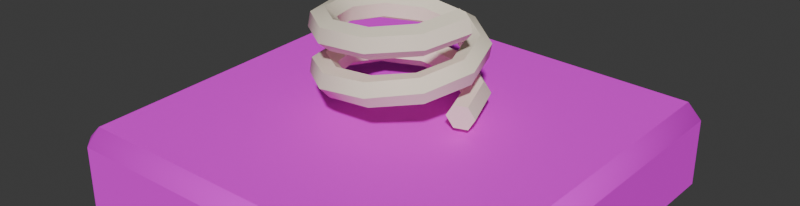 # Source: tile_4.blend  (saved by Blender 5.2.45; exported with 4.5.12 LTS)
import bpy
from mathutils import Matrix  # noqa: F401  (used for matrix-valued properties, if any)

bpy.ops.wm.read_factory_settings(use_empty=True)
scene = bpy.context.scene
scene.name = 'Scene'

# ---- collections
col_collection = bpy.data.collections.new('Collection'); scene.collection.children.link(col_collection)

# ---- images (referenced by path relative to the original .blend; pixels are not part of the script)
import os
ASSET_DIR = os.environ.get("B2B_ASSET_DIR", "")  # directory of the original .blend (textures are referenced by path, not embedded)
HERE = os.path.dirname(os.path.abspath(__file__))  # packed textures are extracted next to this script under _unpacked/

def load_image(name, relpath, width, height, colorspace="sRGB"):
    """Load a texture the original file referenced (path relative to the .blend, or extracted next to this script)."""
    p = next((c for c in (os.path.join(HERE, relpath), os.path.join(ASSET_DIR, relpath)) if relpath and os.path.exists(c)), "")
    if p:
        img = bpy.data.images.load(p, check_existing=True)
        img.name = name
    else:  # same state as the original file: an image datablock whose file is absent (Cycles renders it pink)
        img = bpy.data.images.new(name, width, height)
        img.source = "FILE"
        img.filepath = "//" + (relpath or name)
    img.colorspace_settings.name = colorspace
    return img
img_crate_tier_4_png = load_image('crate_tier_4.png', 'crate_tier_4.png', 1024, 1024, 'sRGB')

# ---- materials (node trees are filled in below, after node groups)
mat_crate_4 = bpy.data.materials.new('crate_4')
mat_c_fff3dc = bpy.data.materials.new('c_fff3dc')
mat_c_fff3dc.diffuse_color = (1.0, 0.8963, 0.7157, 1.0)

# ---- material node trees
mat_crate_4.use_nodes = True; mat_crate_4.node_tree.nodes.clear()
_N = mat_crate_4.node_tree.nodes; _L = mat_crate_4.node_tree.links
n0 = _N.new('ShaderNodeBsdfPrincipled'); n0.name = 'Principled BSDF'; n0.location = (-200, 100)
n0.inputs[2].default_value = 0.8
n0.inputs[10].default_value = 0.005
n1 = _N.new('ShaderNodeOutputMaterial'); n1.name = 'Material Output'; n1.location = (200, 100)
n2 = _N.new('ShaderNodeTexImage'); n2.name = 'Image Texture'; n2.location = (0, 0)
n2.image = img_crate_tier_4_png
_L.new(n0.outputs[0], n1.inputs[0])
_L.new(n2.outputs[0], n0.inputs[0])
n1.is_active_output = True
mat_c_fff3dc.use_nodes = True; mat_c_fff3dc.node_tree.nodes.clear()
_N = mat_c_fff3dc.node_tree.nodes; _L = mat_c_fff3dc.node_tree.links
n0 = _N.new('ShaderNodeBsdfPrincipled'); n0.name = 'Principled BSDF'; n0.location = (-200, 100)
n0.inputs[0].default_value = (1.0, 0.8963, 0.7157, 1.0)
n0.inputs[2].default_value = 0.8
n0.inputs[10].default_value = 0.005
n1 = _N.new('ShaderNodeOutputMaterial'); n1.name = 'Material Output'; n1.location = (200, 100)
_L.new(n0.outputs[0], n1.inputs[0])
n1.is_active_output = True

# ---- world
world_world = bpy.data.worlds.new('World'); scene.world = world_world
world_world.use_nodes = True; world_world.node_tree.nodes.clear()
_N = world_world.node_tree.nodes; _L = world_world.node_tree.links
n0 = _N.new('ShaderNodeOutputWorld'); n0.name = 'World Output'; n0.location = (200, 100)
n1 = _N.new('ShaderNodeBackground'); n1.name = 'Background'; n1.location = (-200, 100)
n1.inputs[0].default_value = (0.05088, 0.05088, 0.05088, 1.0)
_L.new(n1.outputs[0], n0.inputs[0])
n0.is_active_output = True
world_world.color = (0.05088, 0.05088, 0.05088)
world_world.sun_shadow_jitter_overblur = 0.0

# ---- meshes
me_tile_4 = bpy.data.meshes.new('tile_4')
me_tile_4.from_pydata([(-0.39, -0.39, 0.0), (-0.39, -0.42, 0.03), (-0.42, -0.39, 0.03), (-0.39, -0.42, 0.17), (-0.39, -0.39, 0.2), (-0.42, -0.39, 0.17), (-0.39, 0.39, 0.0), (-0.42, 0.39, 0.03), (-0.39, 0.42, 0.03), (-0.39, 0.39, 0.2), (-0.39, 0.42, 0.17), (-0.42, 0.39, 0.17), (0.39, -0.39, 0.0), (0.42, -0.39, 0.03), (0.39, -0.42, 0.03), (0.39, -0.39, 0.2), (0.39, -0.42, 0.17), (0.42, -0.39, 0.17), (0.39, 0.39, 0.0), (0.39, 0.42, 0.03), (0.42, 0.39, 0.03), (0.39, 0.39, 0.2), (0.42, 0.39, 0.17), (0.39, 0.42, 0.17), (0.1134, -0.008652, 0.24), (0.1275, -0.006712, 0.2641), (0.1541, 0.00194, 0.2641), (0.1666, 0.008652, 0.24), (0.1525, 0.006712, 0.2159), (0.1259, -0.00194, 0.2159), (0.09056, 0.06593, 0.248), (0.1028, 0.07147, 0.2726), (0.1255, 0.08784, 0.2736), (0.136, 0.09865, 0.25), (0.1238, 0.09311, 0.2254), (0.1011, 0.07674, 0.2244), (0.03432, 0.1068, 0.2546), (0.04037, 0.1164, 0.2802), (0.04931, 0.1427, 0.2836), (0.0522, 0.1595, 0.2614), (0.04616, 0.1499, 0.2358), (0.03722, 0.1236, 0.2324), (-0.03549, 0.107, 0.2607), (-0.03524, 0.1156, 0.2873), (-0.04301, 0.1418, 0.2936), (-0.05103, 0.1593, 0.2733), (-0.05129, 0.1507, 0.2467), (-0.04352, 0.1245, 0.2404), (-0.09266, 0.06601, 0.2663), (-0.09466, 0.07117, 0.2937), (-0.1153, 0.08745, 0.3034), (-0.1339, 0.09857, 0.2857), (-0.1319, 0.09341, 0.2583), (-0.1113, 0.07713, 0.2486), (-0.1155, -0.001478, 0.2715), (-0.116, 0.001566, 0.2993), (-0.1405, 0.003044, 0.3128), (-0.1645, 0.001478, 0.2985), (-0.164, -0.001566, 0.2707), (-0.1395, -0.003044, 0.2572), (-0.09445, -0.07097, 0.2766), (-0.09282, -0.06607, 0.3041), (-0.1116, -0.07739, 0.3215), (-0.1321, -0.09361, 0.3114), (-0.1337, -0.09851, 0.2839), (-0.1149, -0.08719, 0.2665), (-0.03537, -0.1163, 0.2821), (-0.03535, -0.1069, 0.3085), (-0.04324, -0.1237, 0.3294), (-0.05115, -0.15, 0.3239), (-0.05118, -0.1594, 0.2975), (-0.04328, -0.1426, 0.2766), (0.0412, -0.1184, 0.2883), (0.03453, -0.1066, 0.3128), (0.0366, -0.1213, 0.3365), (0.04533, -0.1479, 0.3357), (0.05199, -0.1597, 0.3112), (0.04993, -0.145, 0.2875), (0.1062, -0.07367, 0.2953), (0.09102, -0.06565, 0.3175), (0.09811, -0.07427, 0.3431), (0.1204, -0.09091, 0.3467), (0.1355, -0.09893, 0.3245), (0.1284, -0.09031, 0.2989), (0.1328, 0.002941, 0.3031), (0.113, 0.0007881, 0.3228), (0.1202, -0.002152, 0.3497), (0.1472, -0.002941, 0.3569), (0.167, -0.0007881, 0.3372), (0.1598, 0.002152, 0.3103), (0.1081, 0.08227, 0.3115), (0.09152, 0.06787, 0.3288), (0.09667, 0.06789, 0.3564), (0.1184, 0.08231, 0.3665), (0.135, 0.09671, 0.3492), (0.1299, 0.09669, 0.3216), (0.03988, 0.1326, 0.3202), (0.03423, 0.1098, 0.3355), (0.03762, 0.1104, 0.3633), (0.04665, 0.1337, 0.3758), (0.05229, 0.1565, 0.3605), (0.04891, 0.1559, 0.3327), (-0.04631, 0.1327, 0.3292), (-0.03734, 0.1098, 0.3427), (-0.03429, 0.1103, 0.3705), (-0.04022, 0.1336, 0.3848), (-0.04919, 0.1565, 0.3713), (-0.05223, 0.156, 0.3435), (-0.1168, 0.08112, 0.3383), (-0.0956, 0.06733, 0.3502), (-0.09205, 0.0685, 0.378), (-0.1097, 0.08346, 0.3937), (-0.1309, 0.09725, 0.3818), (-0.1345, 0.09608, 0.354), (-0.1436, -0.00302, 0.3474), (-0.1177, -0.001845, 0.3581), (-0.1142, 0.001175, 0.3857), (-0.1364, 0.00302, 0.4026), (-0.1623, 0.001845, 0.3919), (-0.1658, -0.001175, 0.3643), (-0.1153, -0.08747, 0.3566), (-0.09467, -0.07118, 0.3663), (-0.09265, -0.06601, 0.3937), (-0.1112, -0.07711, 0.4114), (-0.1319, -0.0934, 0.4017), (-0.1339, -0.09857, 0.3743), (-0.04215, -0.1394, 0.3657), (-0.03486, -0.1138, 0.3746), (-0.03598, -0.1076, 0.4018), (-0.04437, -0.1269, 0.4203), (-0.05166, -0.1525, 0.4114), (-0.05055, -0.1587, 0.3842), (0.04804, -0.1383, 0.3749), (0.03892, -0.1131, 0.383), (0.03414, -0.1079, 0.4101), (0.03849, -0.128, 0.4291), (0.04761, -0.1532, 0.421), (0.05238, -0.1583, 0.3939), (0.1206, -0.08399, 0.384), (0.09832, -0.0688, 0.3915), (0.09097, -0.0671, 0.4185), (0.1059, -0.08059, 0.438), (0.1282, -0.09578, 0.4305), (0.1356, -0.09748, 0.4035), (0.148, 0.0003235, 0.3932), (0.122, 0.008021, 0.4001), (0.114, 0.007697, 0.4269), (0.132, -0.0003235, 0.4468), (0.158, -0.008021, 0.4399), (0.166, -0.007697, 0.4131)], [], [(0, 1, 2), (3, 4, 5), (6, 7, 8), (9, 10, 11), (12, 13, 14), (15, 16, 17), (18, 19, 20), (21, 22, 23), (6, 0, 2, 7), (1, 3, 5, 2), (4, 9, 11, 5), (10, 8, 7, 11), (18, 6, 8, 19), (9, 21, 23, 10), (22, 20, 19, 23), (12, 18, 20, 13), (21, 15, 17, 22), (16, 14, 13, 17), (0, 12, 14, 1), (15, 4, 3, 16), (6, 18, 12, 0), (2, 5, 11, 7), (14, 16, 3, 1), (21, 9, 4, 15), (8, 10, 23, 19), (20, 22, 17, 13), (24, 25, 31, 30), (25, 26, 32, 31), (26, 27, 33, 32), (27, 28, 34, 33), (28, 29, 35, 34), (29, 24, 30, 35), (30, 31, 37, 36), (31, 32, 38, 37), (32, 33, 39, 38), (33, 34, 40, 39), (34, 35, 41, 40), (35, 30, 36, 41), (36, 37, 43, 42), (37, 38, 44, 43), (38, 39, 45, 44), (39, 40, 46, 45), (40, 41, 47, 46), (41, 36, 42, 47), (42, 43, 49, 48), (43, 44, 50, 49), (44, 45, 51, 50), (45, 46, 52, 51), (46, 47, 53, 52), (47, 42, 48, 53), (48, 49, 55, 54), (49, 50, 56, 55), (50, 51, 57, 56), (51, 52, 58, 57), (52, 53, 59, 58), (53, 48, 54, 59), (54, 55, 61, 60), (55, 56, 62, 61), (56, 57, 63, 62), (57, 58, 64, 63), (58, 59, 65, 64), (59, 54, 60, 65), (60, 61, 67, 66), (61, 62, 68, 67), (62, 63, 69, 68), (63, 64, 70, 69), (64, 65, 71, 70), (65, 60, 66, 71), (66, 67, 73, 72), (67, 68, 74, 73), (68, 69, 75, 74), (69, 70, 76, 75), (70, 71, 77, 76), (71, 66, 72, 77), (72, 73, 79, 78), (73, 74, 80, 79), (74, 75, 81, 80), (75, 76, 82, 81), (76, 77, 83, 82), (77, 72, 78, 83), (78, 79, 85, 84), (79, 80, 86, 85), (80, 81, 87, 86), (81, 82, 88, 87), (82, 83, 89, 88), (83, 78, 84, 89), (84, 85, 91, 90), (85, 86, 92, 91), (86, 87, 93, 92), (87, 88, 94, 93), (88, 89, 95, 94), (89, 84, 90, 95), (90, 91, 97, 96), (91, 92, 98, 97), (92, 93, 99, 98), (93, 94, 100, 99), (94, 95, 101, 100), (95, 90, 96, 101), (96, 97, 103, 102), (97, 98, 104, 103), (98, 99, 105, 104), (99, 100, 106, 105), (100, 101, 107, 106), (101, 96, 102, 107), (102, 103, 109, 108), (103, 104, 110, 109), (104, 105, 111, 110), (105, 106, 112, 111), (106, 107, 113, 112), (107, 102, 108, 113), (108, 109, 115, 114), (109, 110, 116, 115), (110, 111, 117, 116), (111, 112, 118, 117), (112, 113, 119, 118), (113, 108, 114, 119), (114, 115, 121, 120), (115, 116, 122, 121), (116, 117, 123, 122), (117, 118, 124, 123), (118, 119, 125, 124), (119, 114, 120, 125), (120, 121, 127, 126), (121, 122, 128, 127), (122, 123, 129, 128), (123, 124, 130, 129), (124, 125, 131, 130), (125, 120, 126, 131), (126, 127, 133, 132), (127, 128, 134, 133), (128, 129, 135, 134), (129, 130, 136, 135), (130, 131, 137, 136), (131, 126, 132, 137), (132, 133, 139, 138), (133, 134, 140, 139), (134, 135, 141, 140), (135, 136, 142, 141), (136, 137, 143, 142), (137, 132, 138, 143), (138, 139, 145, 144), (139, 140, 146, 145), (140, 141, 147, 146), (141, 142, 148, 147), (142, 143, 149, 148), (143, 138, 144, 149), (29, 28, 27, 26, 25, 24), (144, 145, 146, 147, 148, 149)])
me_tile_4.polygons.foreach_set('use_smooth', [True] * 148)
me_tile_4.polygons.foreach_set('material_index', [0, 0, 0, 0, 0, 0, 0, 0, 0, 0, 0, 0, 0, 0, 0, 0, 0, 0, 0, 0, 0, 0, 0, 0, 0, 0, 1, 1, 1, 1, 1, 1, 1, 1, 1, 1, 1, 1, 1, 1, 1, 1, 1, 1, 1, 1, 1, 1, 1, 1, 1, 1, 1, 1, 1, 1, 1, 1, 1, 1, 1, 1, 1, 1, 1, 1, 1, 1, 1, 1, 1, 1, 1, 1, 1, 1, 1, 1, 1, 1, 1, 1, 1, 1, 1, 1, 1, 1, 1, 1, 1, 1, 1, 1, 1, 1, 1, 1, 1, 1, 1, 1, 1, 1, 1, 1, 1, 1, 1, 1, 1, 1, 1, 1, 1, 1, 1, 1, 1, 1, 1, 1, 1, 1, 1, 1, 1, 1, 1, 1, 1, 1, 1, 1, 1, 1, 1, 1, 1, 1, 1, 1, 1, 1, 1, 1, 1, 1])
_k = set([(0, 6), (0, 12), (1, 3), (1, 14), (2, 5), (2, 7), (3, 16), (4, 9), (4, 15), (5, 11), (6, 18), (7, 11), (8, 10), (8, 19), (9, 21), (10, 23), (12, 18), (13, 17), (13, 20), (14, 16), (15, 21), (17, 22), (19, 23), (20, 22), (24, 25), (24, 29), (24, 30), (25, 26), (25, 31), (26, 27), (26, 32), (27, 28), (27, 33), (28, 29), (28, 34), (29, 35), (30, 36), (31, 37), (32, 38), (33, 39), (34, 40), (35, 41), (36, 42), (37, 43), (38, 44), (39, 45), (40, 46), (41, 47), (42, 48), (43, 49), (44, 50), (45, 51), (46, 52), (47, 53), (48, 54), (49, 55), (50, 56), (51, 57), (52, 58), (53, 59), (54, 60), (55, 61), (56, 62), (57, 63), (58, 64), (59, 65), (60, 66), (61, 67), (62, 68), (63, 69), (64, 70), (65, 71), (66, 72), (67, 73), (68, 74), (69, 75), (70, 76), (71, 77), (72, 78), (73, 79), (74, 80), (75, 81), (76, 82), (77, 83), (78, 84), (79, 85), (80, 86), (81, 87), (82, 88), (83, 89), (84, 90), (85, 91), (86, 92), (87, 93), (88, 94), (89, 95), (90, 96), (91, 97), (92, 98), (93, 99), (94, 100), (95, 101), (96, 102), (97, 103), (98, 104), (99, 105), (100, 106), (101, 107), (102, 108), (103, 109), (104, 110), (105, 111), (106, 112), (107, 113), (108, 114), (109, 115), (110, 116), (111, 117), (112, 118), (113, 119), (114, 120), (115, 121), (116, 122), (117, 123), (118, 124), (119, 125), (120, 126), (121, 127), (122, 128), (123, 129), (124, 130), (125, 131), (126, 132), (127, 133), (128, 134), (129, 135), (130, 136), (131, 137), (132, 138), (133, 139), (134, 140), (135, 141), (136, 142), (137, 143), (138, 144), (139, 145), (140, 146), (141, 147), (142, 148), (143, 149), (144, 145), (144, 149), (145, 146), (146, 147), (147, 148), (148, 149)])
me_tile_4.attributes.new('sharp_edge', 'BOOLEAN', 'EDGE').data.foreach_set('value', [ (min(e.vertices), max(e.vertices)) in _k for e in me_tile_4.edges])
_uv = me_tile_4.uv_layers.new(name='UVMap')
_uv.uv.foreach_set('vector', [-0.4643, -0.4643, -0.4643, -0.5, -0.5, -0.4643, -0.4643, -0.5, -0.4643, -0.4643, -0.5, -0.4643, -0.4643, 0.4643, -0.5, 0.4643, -0.4643, 0.5, -0.4643, 0.4643, -0.4643, 0.5, -0.5, 0.4643, 0.4643, -0.4643, 0.5, -0.4643, 0.4643, -0.5, 0.4643, -0.4643, 0.4643, -0.5, 0.5, -0.4643, 0.4643, 0.4643, 0.4643, 0.5, 0.5, 0.4643, 0.4643, 0.4643, 0.5, 0.4643, 0.4643, 0.5, -0.4643, 0.4643, -0.4643, -0.4643, -0.5, -0.4643, -0.5, 0.4643, -0.5, 0.03571, -0.5, 0.2024, -0.4643, 0.2024, -0.4643, 0.03571, -0.4643, -0.4643, -0.4643, 0.4643, -0.5, 0.4643, -0.5, -0.4643, 0.5, 0.2024, 0.5, 0.03571, 0.4643, 0.03571, 0.4643, 0.2024, 0.4643, 0.4643, -0.4643, 0.4643, -0.4643, 0.5, 0.4643, 0.5, -0.4643, 0.4643, 0.4643, 0.4643, 0.4643, 0.5, -0.4643, 0.5, 0.4643, 0.2024, 0.4643, 0.03571, 0.5, 0.03571, 0.5, 0.2024, 0.4643, -0.4643, 0.4643, 0.4643, 0.5, 0.4643, 0.5, -0.4643, 0.4643, 0.4643, 0.4643, -0.4643, 0.5, -0.4643, 0.5, 0.4643, -0.5, 0.2024, -0.5, 0.03571, -0.4643, 0.03571, -0.4643, 0.2024, -0.4643, -0.4643, 0.4643, -0.4643, 0.4643, -0.5, -0.4643, -0.5, 0.4643, -0.4643, -0.4643, -0.4643, -0.4643, -0.5, 0.4643, -0.5, -0.4643, 0.4643, 0.4643, 0.4643, 0.4643, -0.4643, -0.4643, -0.4643, -0.4643, 0.03571, -0.4643, 0.2024, 0.4643, 0.2024, 0.4643, 0.03571, 0.4643, 0.03571, 0.4643, 0.2024, -0.4643, 0.2024, -0.4643, 0.03571, 0.4643, 0.4643, -0.4643, 0.4643, -0.4643, -0.4643, 0.4643, -0.4643, -0.4643, 0.03571, -0.4643, 0.2024, 0.4643, 0.2024, 0.4643, 0.03571, 0.4643, 0.03571, 0.4643, 0.2024, -0.4643, 0.2024, -0.4643, 0.03571, 0.0, 0.0, 0.0, 0.0, 0.0, 0.0, 0.0, 0.0, 0.0, 0.0, 0.0, 0.0, 0.0, 0.0, 0.0, 0.0, 0.0, 0.0, 0.0, 0.0, 0.0, 0.0, 0.0, 0.0, 0.0, 0.0, 0.0, 0.0, 0.0, 0.0, 0.0, 0.0, 0.0, 0.0, 0.0, 0.0, 0.0, 0.0, 0.0, 0.0, 0.0, 0.0, 0.0, 0.0, 0.0, 0.0, 0.0, 0.0, 0.0, 0.0, 0.0, 0.0, 0.0, 0.0, 0.0, 0.0, 0.0, 0.0, 0.0, 0.0, 0.0, 0.0, 0.0, 0.0, 0.0, 0.0, 0.0, 0.0, 0.0, 0.0, 0.0, 0.0, 0.0, 0.0, 0.0, 0.0, 0.0, 0.0, 0.0, 0.0, 0.0, 0.0, 0.0, 0.0, 0.0, 0.0, 0.0, 0.0, 0.0, 0.0, 0.0, 0.0, 0.0, 0.0, 0.0, 0.0, 0.0, 0.0, 0.0, 0.0, 0.0, 0.0, 0.0, 0.0, 0.0, 0.0, 0.0, 0.0, 0.0, 0.0, 0.0, 0.0, 0.0, 0.0, 0.0, 0.0, 0.0, 0.0, 0.0, 0.0, 0.0, 0.0, 0.0, 0.0, 0.0, 0.0, 0.0, 0.0, 0.0, 0.0, 0.0, 0.0, 0.0, 0.0, 0.0, 0.0, 0.0, 0.0, 0.0, 0.0, 0.0, 0.0, 0.0, 0.0, 0.0, 0.0, 0.0, 0.0, 0.0, 0.0, 0.0, 0.0, 0.0, 0.0, 0.0, 0.0, 0.0, 0.0, 0.0, 0.0, 0.0, 0.0, 0.0, 0.0, 0.0, 0.0, 0.0, 0.0, 0.0, 0.0, 0.0, 0.0, 0.0, 0.0, 0.0, 0.0, 0.0, 0.0, 0.0, 0.0, 0.0, 0.0, 0.0, 0.0, 0.0, 0.0, 0.0, 0.0, 0.0, 0.0, 0.0, 0.0, 0.0, 0.0, 0.0, 0.0, 0.0, 0.0, 0.0, 0.0, 0.0, 0.0, 0.0, 0.0, 0.0, 0.0, 0.0, 0.0, 0.0, 0.0, 0.0, 0.0, 0.0, 0.0, 0.0, 0.0, 0.0, 0.0, 0.0, 0.0, 0.0, 0.0, 0.0, 0.0, 0.0, 0.0, 0.0, 0.0, 0.0, 0.0, 0.0, 0.0, 0.0, 0.0, 0.0, 0.0, 0.0, 0.0, 0.0, 0.0, 0.0, 0.0, 0.0, 0.0, 0.0, 0.0, 0.0, 0.0, 0.0, 0.0, 0.0, 0.0, 0.0, 0.0, 0.0, 0.0, 0.0, 0.0, 0.0, 0.0, 0.0, 0.0, 0.0, 0.0, 0.0, 0.0, 0.0, 0.0, 0.0, 0.0, 0.0, 0.0, 0.0, 0.0, 0.0, 0.0, 0.0, 0.0, 0.0, 0.0, 0.0, 0.0, 0.0, 0.0, 0.0, 0.0, 0.0, 0.0, 0.0, 0.0, 0.0, 0.0, 0.0, 0.0, 0.0, 0.0, 0.0, 0.0, 0.0, 0.0, 0.0, 0.0, 0.0, 0.0, 0.0, 0.0, 0.0, 0.0, 0.0, 0.0, 0.0, 0.0, 0.0, 0.0, 0.0, 0.0, 0.0, 0.0, 0.0, 0.0, 0.0, 0.0, 0.0, 0.0, 0.0, 0.0, 0.0, 0.0, 0.0, 0.0, 0.0, 0.0, 0.0, 0.0, 0.0, 0.0, 0.0, 0.0, 0.0, 0.0, 0.0, 0.0, 0.0, 0.0, 0.0, 0.0, 0.0, 0.0, 0.0, 0.0, 0.0, 0.0, 0.0, 0.0, 0.0, 0.0, 0.0, 0.0, 0.0, 0.0, 0.0, 0.0, 0.0, 0.0, 0.0, 0.0, 0.0, 0.0, 0.0, 0.0, 0.0, 0.0, 0.0, 0.0, 0.0, 0.0, 0.0, 0.0, 0.0, 0.0, 0.0, 0.0, 0.0, 0.0, 0.0, 0.0, 0.0, 0.0, 0.0, 0.0, 0.0, 0.0, 0.0, 0.0, 0.0, 0.0, 0.0, 0.0, 0.0, 0.0, 0.0, 0.0, 0.0, 0.0, 0.0, 0.0, 0.0, 0.0, 0.0, 0.0, 0.0, 0.0, 0.0, 0.0, 0.0, 0.0, 0.0, 0.0, 0.0, 0.0, 0.0, 0.0, 0.0, 0.0, 0.0, 0.0, 0.0, 0.0, 0.0, 0.0, 0.0, 0.0, 0.0, 0.0, 0.0, 0.0, 0.0, 0.0, 0.0, 0.0, 0.0, 0.0, 0.0, 0.0, 0.0, 0.0, 0.0, 0.0, 0.0, 0.0, 0.0, 0.0, 0.0, 0.0, 0.0, 0.0, 0.0, 0.0, 0.0, 0.0, 0.0, 0.0, 0.0, 0.0, 0.0, 0.0, 0.0, 0.0, 0.0, 0.0, 0.0, 0.0, 0.0, 0.0, 0.0, 0.0, 0.0, 0.0, 0.0, 0.0, 0.0, 0.0, 0.0, 0.0, 0.0, 0.0, 0.0, 0.0, 0.0, 0.0, 0.0, 0.0, 0.0, 0.0, 0.0, 0.0, 0.0, 0.0, 0.0, 0.0, 0.0, 0.0, 0.0, 0.0, 0.0, 0.0, 0.0, 0.0, 0.0, 0.0, 0.0, 0.0, 0.0, 0.0, 0.0, 0.0, 0.0, 0.0, 0.0, 0.0, 0.0, 0.0, 0.0, 0.0, 0.0, 0.0, 0.0, 0.0, 0.0, 0.0, 0.0, 0.0, 0.0, 0.0, 0.0, 0.0, 0.0, 0.0, 0.0, 0.0, 0.0, 0.0, 0.0, 0.0, 0.0, 0.0, 0.0, 0.0, 0.0, 0.0, 0.0, 0.0, 0.0, 0.0, 0.0, 0.0, 0.0, 0.0, 0.0, 0.0, 0.0, 0.0, 0.0, 0.0, 0.0, 0.0, 0.0, 0.0, 0.0, 0.0, 0.0, 0.0, 0.0, 0.0, 0.0, 0.0, 0.0, 0.0, 0.0, 0.0, 0.0, 0.0, 0.0, 0.0, 0.0, 0.0, 0.0, 0.0, 0.0, 0.0, 0.0, 0.0, 0.0, 0.0, 0.0, 0.0, 0.0, 0.0, 0.0, 0.0, 0.0, 0.0, 0.0, 0.0, 0.0, 0.0, 0.0, 0.0, 0.0, 0.0, 0.0, 0.0, 0.0, 0.0, 0.0, 0.0, 0.0, 0.0, 0.0, 0.0, 0.0, 0.0, 0.0, 0.0, 0.0, 0.0, 0.0, 0.0, 0.0, 0.0, 0.0, 0.0, 0.0, 0.0, 0.0, 0.0, 0.0, 0.0, 0.0, 0.0, 0.0, 0.0, 0.0, 0.0, 0.0, 0.0, 0.0, 0.0, 0.0, 0.0, 0.0, 0.0, 0.0, 0.0, 0.0, 0.0, 0.0, 0.0, 0.0, 0.0, 0.0, 0.0, 0.0, 0.0, 0.0, 0.0, 0.0, 0.0, 0.0, 0.0, 0.0, 0.0, 0.0, 0.0, 0.0, 0.0, 0.0, 0.0, 0.0, 0.0, 0.0, 0.0, 0.0, 0.0, 0.0, 0.0, 0.0, 0.0, 0.0, 0.0, 0.0, 0.0, 0.0, 0.0, 0.0, 0.0, 0.0, 0.0, 0.0, 0.0, 0.0, 0.0, 0.0, 0.0, 0.0, 0.0, 0.0, 0.0, 0.0, 0.0, 0.0, 0.0, 0.0, 0.0, 0.0, 0.0, 0.0, 0.0, 0.0, 0.0, 0.0, 0.0, 0.0, 0.0, 0.0, 0.0, 0.0, 0.0, 0.0, 0.0, 0.0, 0.0, 0.0, 0.0, 0.0, 0.0, 0.0, 0.0, 0.0, 0.0, 0.0, 0.0, 0.0, 0.0, 0.0, 0.0, 0.0, 0.0, 0.0, 0.0, 0.0, 0.0, 0.0, 0.0, 0.0, 0.0, 0.0, 0.0, 0.0, 0.0, 0.0, 0.0, 0.0, 0.0, 0.0, 0.0, 0.0, 0.0, 0.0, 0.0, 0.0, 0.0, 0.0, 0.0, 0.0, 0.0, 0.0, 0.0, 0.0, 0.0, 0.0, 0.0, 0.0, 0.0, 0.0, 0.0, 0.0, 0.0, 0.0, 0.0, 0.0, 0.0, 0.0, 0.0, 0.0, 0.0, 0.0, 0.0, 0.0, 0.0, 0.0, 0.0, 0.0, 0.0, 0.0, 0.0, 0.0, 0.0, 0.0, 0.0, 0.0, 0.0, 0.0, 0.0, 0.0, 0.0, 0.0, 0.0, 0.0, 0.0, 0.0, 0.0, 0.0, 0.0, 0.0, 0.0, 0.0, 0.0, 0.0, 0.0, 0.0, 0.0, 0.0, 0.0, 0.0, 0.0, 0.0, 0.0, 0.0, 0.0, 0.0, 0.0, 0.0, 0.0, 0.0, 0.0, 0.0, 0.0, 0.0, 0.0, 0.0, 0.0, 0.0, 0.0, 0.0, 0.0, 0.0, 0.0, 0.0, 0.0, 0.0, 0.0, 0.0, 0.0, 0.0, 0.0, 0.0, 0.0, 0.0, 0.0, 0.0, 0.0, 0.0, 0.0, 0.0, 0.0, 0.0, 0.0, 0.0, 0.0, 0.0, 0.0, 0.0, 0.0, 0.0, 0.0, 0.0, 0.0, 0.0, 0.0, 0.0, 0.0, 0.0, 0.0, 0.0, 0.0, 0.0, 0.0, 0.0, 0.0, 0.0, 0.0, 0.0, 0.0, 0.0, 0.0, 0.0, 0.0, 0.0, 0.0, 0.0, 0.0, 0.0, 0.0, 0.0, 0.0, 0.0, 0.0, 0.0, 0.0, 0.0, 0.0, 0.0, 0.0, 0.0, 0.0, 0.0, 0.0, 0.0, 0.0, 0.0, 0.0, 0.0, 0.0, 0.0, 0.0, 0.0, 0.0, 0.0, 0.0, 0.0, 0.0, 0.0, 0.0, 0.0, 0.0, 0.0, 0.0, 0.0, 0.0, 0.0, 0.0, 0.0, 0.0, 0.0, 0.0, 0.0, 0.0, 0.0, 0.0, 0.0, 0.0, 0.0, 0.0, 0.0, 0.0, 0.0, 0.0, 0.0, 0.0, 0.0, 0.0, 0.0, 0.0, 0.0, 0.0, 0.0, 0.0, 0.0, 0.0, 0.0, 0.0, 0.0, 0.0])
me_tile_4.materials.append(mat_crate_4)
me_tile_4.materials.append(mat_c_fff3dc)
me_tile_4.update()

# ---- objects
ob_tile_4 = bpy.data.objects.new('tile_4', me_tile_4)

# ---- transforms, parenting, visibility, modifiers, constraints
ob_tile_4.location = (0.0, 0.0, 0.0)

# ---- collection membership
col_collection.objects.link(ob_tile_4)

# ---- scene / render settings (as saved in the file)
scene.frame_start = 1; scene.frame_end = 250; scene.frame_set(1)
scene.render.engine = 'BLENDER_WORKBENCH'
scene.render.resolution_x = 1400
scene.render.resolution_y = 360
scene.render.bake_bias = 0.0
scene.render.bake_samples = 0
scene.render.compositor_device = 'GPU'
scene.eevee.use_volume_custom_range = False
scene.eevee.fast_gi_thickness_near = 0.1
scene.eevee.fast_gi_thickness_far = 0.0
scene.eevee.ray_tracing_options.screen_trace_thickness = 0.1
bpy.context.view_layer.update()

# ---- added for rendering (the .blend has no active camera and no usable light): camera, sun
cam_auto = bpy.data.cameras.new('AutoCamera')
cam_auto.lens = 50.0
cam_auto.sensor_width = 36.0
cam_auto.clip_end = 1000.0
ob_auto_camera = bpy.data.objects.new('AutoCamera', cam_auto)
scene.collection.objects.link(ob_auto_camera)
ob_auto_camera.location = (1.17429, -1.40915, 1.16284)
ob_auto_camera.rotation_euler = (1.09748, -7.21219e-08, 0.694738)
scene.camera = ob_auto_camera
light_auto_sun = bpy.data.lights.new('AutoSun', 'SUN')
light_auto_sun.energy = 3.0
light_auto_sun.angle = 0.0523599
ob_auto_sun = bpy.data.objects.new('AutoSun', light_auto_sun)
scene.collection.objects.link(ob_auto_sun)
ob_auto_sun.rotation_euler = (0.872665, 0.174533, 0.523599)
bpy.context.view_layer.update()
